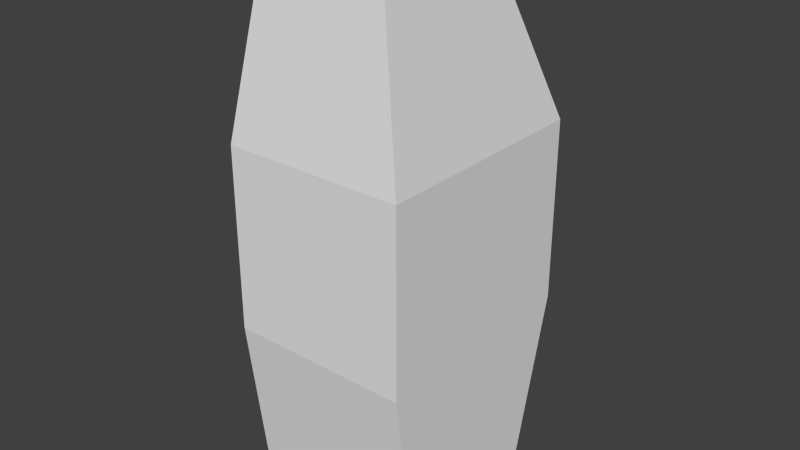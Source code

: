 # Source: cockpit.blend  (saved by Blender 2.69.0; exported with 4.5.12 LTS)
import bpy
from mathutils import Matrix  # noqa: F401  (used for matrix-valued properties, if any)

bpy.ops.wm.read_factory_settings(use_empty=True)
scene = bpy.context.scene
scene.name = 'Scene'

# ---- collections
col_collection_1 = bpy.data.collections.new('Collection 1'); scene.collection.children.link(col_collection_1)

# ---- world
world_world = bpy.data.worlds.new('World'); scene.world = world_world
world_world.color = (0.05088, 0.05088, 0.05088)
world_world.use_sun_shadow = False
world_world.sun_shadow_jitter_overblur = 0.0
world_world.cycles.sampling_method = 'MANUAL'
world_world.cycles.sample_map_resolution = 256

# ---- meshes
me_cockpit = bpy.data.meshes.new('Cockpit')
me_cockpit.from_pydata([(1.0, -1.0, 1.0), (0.65, -0.75, 3.0), (-0.65, -0.75, 3.0), (-1.0, -1.0, 1.0), (0.75, 0.5, 3.0), (-0.75, 0.5, 3.0), (-1.0, -1.0, -1.0), (1.0, 1.5, 1.0), (-1.0, 1.5, 1.0), (-1.0, 1.5, -1.0), (1.0, -0.75, -3.0), (1.0, -1.0, -1.0), (-1.0, -0.75, -3.0), (1.0, 1.0, -3.0), (1.0, 1.5, -1.0), (-1.0, 1.0, -3.0)], [], [(4, 5, 2, 1), (0, 1, 2, 3), (13, 14, 11, 10), (15, 13, 10, 12), (7, 4, 1, 0), (5, 8, 3, 2), (8, 5, 4, 7), (14, 7, 0, 11), (8, 9, 6, 3), (11, 0, 3, 6), (9, 8, 7, 14), (9, 15, 12, 6), (10, 11, 6, 12), (15, 9, 14, 13)])
_ca = me_cockpit.color_attributes.new('Col', 'BYTE_COLOR', 'CORNER')
_ca.data.foreach_set('color', [0.1248, 0.1714, 0.1683, 1.0, 0.1248, 0.1714, 0.1683, 1.0, 0.1248, 0.1714, 0.1683, 1.0, 0.1248, 0.1714, 0.1683, 1.0, 0.1248, 0.1714, 0.1683, 1.0, 0.1248, 0.1714, 0.1683, 1.0, 0.1248, 0.1714, 0.1683, 1.0, 0.1248, 0.1714, 0.1683, 1.0, 0.1274, 0.1746, 0.1714, 1.0, 0.1301, 0.1779, 0.1746, 1.0, 0.1248, 0.1714, 0.1683, 1.0, 0.1248, 0.1714, 0.1683, 1.0, 0.1248, 0.1714, 0.1683, 1.0, 0.1248, 0.1714, 0.1683, 1.0, 0.1248, 0.1714, 0.1683, 1.0, 0.1248, 0.1714, 0.1683, 1.0, 0.1248, 0.1714, 0.1683, 1.0, 0.1248, 0.1714, 0.1683, 1.0, 0.1248, 0.1714, 0.1683, 1.0, 0.1248, 0.1714, 0.1683, 1.0, 0.1248, 0.1714, 0.1683, 1.0, 0.1248, 0.1714, 0.1683, 1.0, 0.1248, 0.1714, 0.1683, 1.0, 0.1301, 0.1779, 0.1746, 1.0, 0.0, 0.0, 0.0, 1.0, 0.0, 0.0, 0.0, 1.0, 0.0, 0.0, 0.0, 1.0, 0.0, 0.0, 0.0, 1.0, 0.1301, 0.1779, 0.1746, 1.0, 0.1248, 0.1714, 0.1683, 1.0, 0.1248, 0.1714, 0.1683, 1.0, 0.1248, 0.1714, 0.1683, 1.0, 0.1248, 0.1714, 0.1683, 1.0, 0.1248, 0.1714, 0.1683, 1.0, 0.1248, 0.1714, 0.1683, 1.0, 0.1248, 0.1714, 0.1683, 1.0, 0.1248, 0.1714, 0.1683, 1.0, 0.1248, 0.1714, 0.1683, 1.0, 0.1248, 0.1714, 0.1683, 1.0, 0.1248, 0.1714, 0.1683, 1.0, 0.1248, 0.1714, 0.1683, 1.0, 0.1248, 0.1714, 0.1683, 1.0, 0.1248, 0.1714, 0.1683, 1.0, 0.1248, 0.1714, 0.1683, 1.0, 0.1248, 0.1714, 0.1683, 1.0, 0.1248, 0.1714, 0.1683, 1.0, 0.1248, 0.1714, 0.1683, 1.0, 0.1248, 0.1714, 0.1683, 1.0, 0.1248, 0.1714, 0.1683, 1.0, 0.1248, 0.1714, 0.1683, 1.0, 0.1248, 0.1714, 0.1683, 1.0, 0.1248, 0.1714, 0.1683, 1.0, 0.1248, 0.1714, 0.1683, 1.0, 0.1248, 0.1714, 0.1683, 1.0, 0.1248, 0.1714, 0.1683, 1.0, 0.1248, 0.1714, 0.1683, 1.0])
me_cockpit.use_remesh_preserve_volume = False
me_cockpit.use_remesh_preserve_attributes = False
me_cockpit.use_mirror_vertex_groups = False
me_cockpit.update()

# ---- objects
ob_cockpit = bpy.data.objects.new('Cockpit', me_cockpit)

# ---- transforms, parenting, visibility, modifiers, constraints
ob_cockpit.location = (0.0, 0.0, 0.0)
ob_cockpit.lineart.crease_threshold = 0.0

# ---- collection membership
col_collection_1.objects.link(ob_cockpit)

# ---- scene / render settings (as saved in the file)
scene.frame_start = 1; scene.frame_end = 250; scene.frame_set(1)
scene.render.engine = 'BLENDER_EEVEE_NEXT'
scene.render.image_settings.compression = 90
scene.render.resolution_percentage = 50
scene.render.dither_intensity = 0.0
scene.cycles.use_denoising = False
scene.cycles.samples = 10
scene.cycles.sampling_pattern = 'TABULATED_SOBOL'
scene.cycles.light_sampling_threshold = 0.0
scene.cycles.use_adaptive_sampling = False
scene.cycles.use_light_tree = False
scene.cycles.blur_glossy = 0.0
scene.cycles.volume_bounces = 1
scene.cycles.pixel_filter_type = 'GAUSSIAN'
scene.cycles.sample_clamp_indirect = 0.0
scene.view_settings.view_transform = 'Standard'
bpy.context.view_layer.update()

# ---- added for rendering (the .blend has no active camera and no usable light): camera, sun
cam_auto = bpy.data.cameras.new('AutoCamera')
cam_auto.lens = 50.0
cam_auto.sensor_width = 36.0
cam_auto.clip_end = 1000.0
ob_auto_camera = bpy.data.objects.new('AutoCamera', cam_auto)
scene.collection.objects.link(ob_auto_camera)
ob_auto_camera.location = (6.29221, -7.30065, 5.03377)
ob_auto_camera.rotation_euler = (1.09748, -7.21219e-08, 0.694738)
scene.camera = ob_auto_camera
light_auto_sun = bpy.data.lights.new('AutoSun', 'SUN')
light_auto_sun.energy = 3.0
light_auto_sun.angle = 0.0523599
ob_auto_sun = bpy.data.objects.new('AutoSun', light_auto_sun)
scene.collection.objects.link(ob_auto_sun)
ob_auto_sun.rotation_euler = (0.872665, 0.174533, 0.523599)
bpy.context.view_layer.update()
